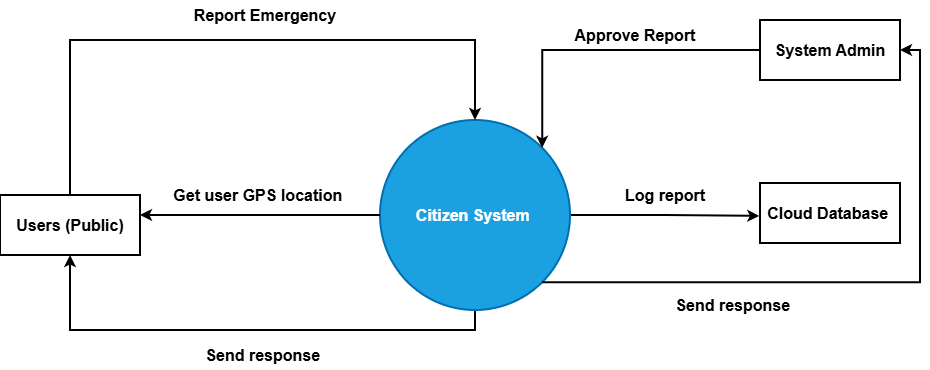

The diagram above was exported from draw.io. Its source (the exported page's mxGraphModel, read from the mxfile embedded in the PNG):
<mxGraphModel dx="992" dy="596" grid="1" gridSize="10" guides="1" tooltips="1" connect="1" arrows="1" fold="1" page="1" pageScale="1" pageWidth="850" pageHeight="1100" math="0" shadow="0">
  <root>
    <mxCell id="0" />
    <mxCell id="1" parent="0" />
    <mxCell id="LOlUQca6pd6mm1idbKrL-8" edge="1" parent="1" source="LOlUQca6pd6mm1idbKrL-1" style="edgeStyle=orthogonalEdgeStyle;rounded=0;orthogonalLoop=1;jettySize=auto;html=1;exitX=0.5;exitY=1;exitDx=0;exitDy=0;entryX=0.5;entryY=1;entryDx=0;entryDy=0;strokeWidth=2;" target="LOlUQca6pd6mm1idbKrL-2">
      <mxGeometry relative="1" as="geometry" />
    </mxCell>
    <mxCell id="LOlUQca6pd6mm1idbKrL-11" edge="1" parent="1" source="LOlUQca6pd6mm1idbKrL-1" style="edgeStyle=orthogonalEdgeStyle;rounded=0;orthogonalLoop=1;jettySize=auto;html=1;exitX=1;exitY=0.5;exitDx=0;exitDy=0;entryX=-0.005;entryY=0.549;entryDx=0;entryDy=0;entryPerimeter=0;strokeWidth=2;" target="LOlUQca6pd6mm1idbKrL-10">
      <mxGeometry relative="1" as="geometry">
        <mxPoint x="770" y="424.95238095238096" as="targetPoint" />
      </mxGeometry>
    </mxCell>
    <mxCell id="LOlUQca6pd6mm1idbKrL-1" parent="1" style="ellipse;whiteSpace=wrap;html=1;aspect=fixed;strokeWidth=2;fillColor=#1ba1e2;fontColor=#ffffff;strokeColor=#006EAF;" value="&lt;font size=&quot;3&quot;&gt;&lt;b&gt;Citizen System&amp;nbsp;&lt;/b&gt;&lt;/font&gt;" vertex="1">
      <mxGeometry height="190" width="190" x="400" y="330" as="geometry" />
    </mxCell>
    <mxCell id="LOlUQca6pd6mm1idbKrL-3" edge="1" parent="1" source="LOlUQca6pd6mm1idbKrL-2" style="edgeStyle=orthogonalEdgeStyle;rounded=0;orthogonalLoop=1;jettySize=auto;html=1;exitX=0.5;exitY=0;exitDx=0;exitDy=0;entryX=0.5;entryY=0;entryDx=0;entryDy=0;strokeWidth=2;" target="LOlUQca6pd6mm1idbKrL-1">
      <mxGeometry relative="1" as="geometry">
        <Array as="points">
          <mxPoint x="90" y="250" />
          <mxPoint x="495" y="250" />
        </Array>
      </mxGeometry>
    </mxCell>
    <mxCell id="LOlUQca6pd6mm1idbKrL-2" parent="1" style="rounded=0;whiteSpace=wrap;html=1;strokeWidth=2;" value="&lt;font size=&quot;3&quot;&gt;&lt;b&gt;Users (Public)&lt;/b&gt;&lt;/font&gt;" vertex="1">
      <mxGeometry height="60" width="140" x="20" y="405" as="geometry" />
    </mxCell>
    <mxCell id="LOlUQca6pd6mm1idbKrL-4" parent="1" style="text;html=1;whiteSpace=wrap;strokeColor=none;fillColor=none;align=center;verticalAlign=middle;rounded=0;" value="&lt;font size=&quot;3&quot;&gt;&lt;b&gt;Report Emergency&lt;/b&gt;&lt;/font&gt;" vertex="1">
      <mxGeometry height="30" width="170" x="200" y="210" as="geometry" />
    </mxCell>
    <mxCell id="LOlUQca6pd6mm1idbKrL-6" edge="1" parent="1" source="LOlUQca6pd6mm1idbKrL-1" style="edgeStyle=orthogonalEdgeStyle;rounded=0;orthogonalLoop=1;jettySize=auto;html=1;exitX=0;exitY=0.5;exitDx=0;exitDy=0;strokeWidth=2;">
      <mxGeometry relative="1" as="geometry">
        <mxPoint x="160" y="425" as="targetPoint" />
      </mxGeometry>
    </mxCell>
    <mxCell id="LOlUQca6pd6mm1idbKrL-7" parent="1" style="text;html=1;whiteSpace=wrap;strokeColor=none;fillColor=none;align=center;verticalAlign=middle;rounded=0;" value="&lt;font size=&quot;3&quot;&gt;&lt;b&gt;Get user GPS location&amp;nbsp;&lt;/b&gt;&lt;/font&gt;" vertex="1">
      <mxGeometry height="30" width="180" x="190" y="390" as="geometry" />
    </mxCell>
    <mxCell id="LOlUQca6pd6mm1idbKrL-9" parent="1" style="text;html=1;whiteSpace=wrap;strokeColor=none;fillColor=none;align=center;verticalAlign=middle;rounded=0;" value="&lt;font size=&quot;3&quot;&gt;&lt;b&gt;Send response&amp;nbsp;&lt;/b&gt;&lt;/font&gt;" vertex="1">
      <mxGeometry height="30" width="170" x="200" y="550" as="geometry" />
    </mxCell>
    <mxCell id="LOlUQca6pd6mm1idbKrL-10" parent="1" style="rounded=0;whiteSpace=wrap;html=1;strokeWidth=2;" value="&lt;font size=&quot;3&quot;&gt;&lt;b&gt;Cloud Database&amp;nbsp;&lt;/b&gt;&lt;/font&gt;" vertex="1">
      <mxGeometry height="60" width="140" x="780" y="393" as="geometry" />
    </mxCell>
    <mxCell id="LOlUQca6pd6mm1idbKrL-12" parent="1" style="text;html=1;whiteSpace=wrap;strokeColor=none;fillColor=none;align=center;verticalAlign=middle;rounded=0;" value="&lt;font size=&quot;3&quot;&gt;&lt;b&gt;Log report&lt;/b&gt;&lt;/font&gt;" vertex="1">
      <mxGeometry height="30" width="170" x="600" y="390" as="geometry" />
    </mxCell>
    <mxCell id="LOlUQca6pd6mm1idbKrL-14" edge="1" parent="1" source="LOlUQca6pd6mm1idbKrL-13" style="edgeStyle=orthogonalEdgeStyle;rounded=0;orthogonalLoop=1;jettySize=auto;html=1;exitX=0;exitY=0.5;exitDx=0;exitDy=0;entryX=1;entryY=0;entryDx=0;entryDy=0;strokeWidth=2;" target="LOlUQca6pd6mm1idbKrL-1">
      <mxGeometry relative="1" as="geometry" />
    </mxCell>
    <mxCell id="LOlUQca6pd6mm1idbKrL-16" edge="1" parent="1" source="LOlUQca6pd6mm1idbKrL-13" style="edgeStyle=orthogonalEdgeStyle;rounded=0;orthogonalLoop=1;jettySize=auto;html=1;exitX=1;exitY=0.5;exitDx=0;exitDy=0;entryX=1;entryY=1;entryDx=0;entryDy=0;endArrow=none;endFill=0;startArrow=classic;startFill=1;strokeWidth=2;" target="LOlUQca6pd6mm1idbKrL-1">
      <mxGeometry relative="1" as="geometry">
        <Array as="points">
          <mxPoint x="940" y="260" />
          <mxPoint x="940" y="492" />
        </Array>
      </mxGeometry>
    </mxCell>
    <mxCell id="LOlUQca6pd6mm1idbKrL-13" parent="1" style="rounded=0;whiteSpace=wrap;html=1;strokeWidth=2;" value="&lt;font size=&quot;3&quot;&gt;&lt;b&gt;System Admin&lt;/b&gt;&lt;/font&gt;" vertex="1">
      <mxGeometry height="60" width="140" x="780" y="230" as="geometry" />
    </mxCell>
    <mxCell id="LOlUQca6pd6mm1idbKrL-15" parent="1" style="text;html=1;whiteSpace=wrap;strokeColor=none;fillColor=none;align=center;verticalAlign=middle;rounded=0;" value="&lt;font size=&quot;3&quot;&gt;&lt;b&gt;Approve Report&lt;/b&gt;&lt;/font&gt;" vertex="1">
      <mxGeometry height="30" width="170" x="570" y="230" as="geometry" />
    </mxCell>
    <mxCell id="LOlUQca6pd6mm1idbKrL-17" parent="1" style="text;html=1;whiteSpace=wrap;strokeColor=none;fillColor=none;align=center;verticalAlign=middle;rounded=0;" value="&lt;font size=&quot;3&quot;&gt;&lt;b&gt;Send response&amp;nbsp;&lt;/b&gt;&lt;/font&gt;" vertex="1">
      <mxGeometry height="30" width="170" x="670" y="500" as="geometry" />
    </mxCell>
  </root>
</mxGraphModel>